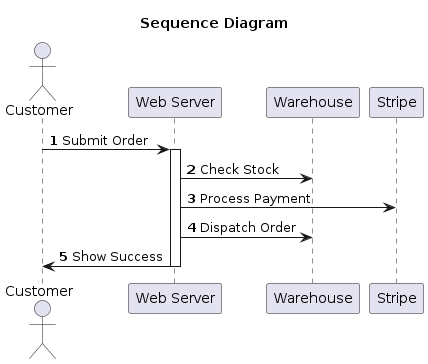

The diagram above was rendered by PlantUML. Its source (embedded in the PNG):
@startuml Sequence

title Sequence Diagram

autonumber

actor Customer as C
participant "Web Server" as WS
participant "Warehouse" as WH
participant "Stripe" as S

C -> WS: Submit Order
activate WS
WS -> WH: Check Stock
WS -> S: Process Payment
WS -> WH: Dispatch Order
WS -> C: Show Success
deactivate WS

@enduml